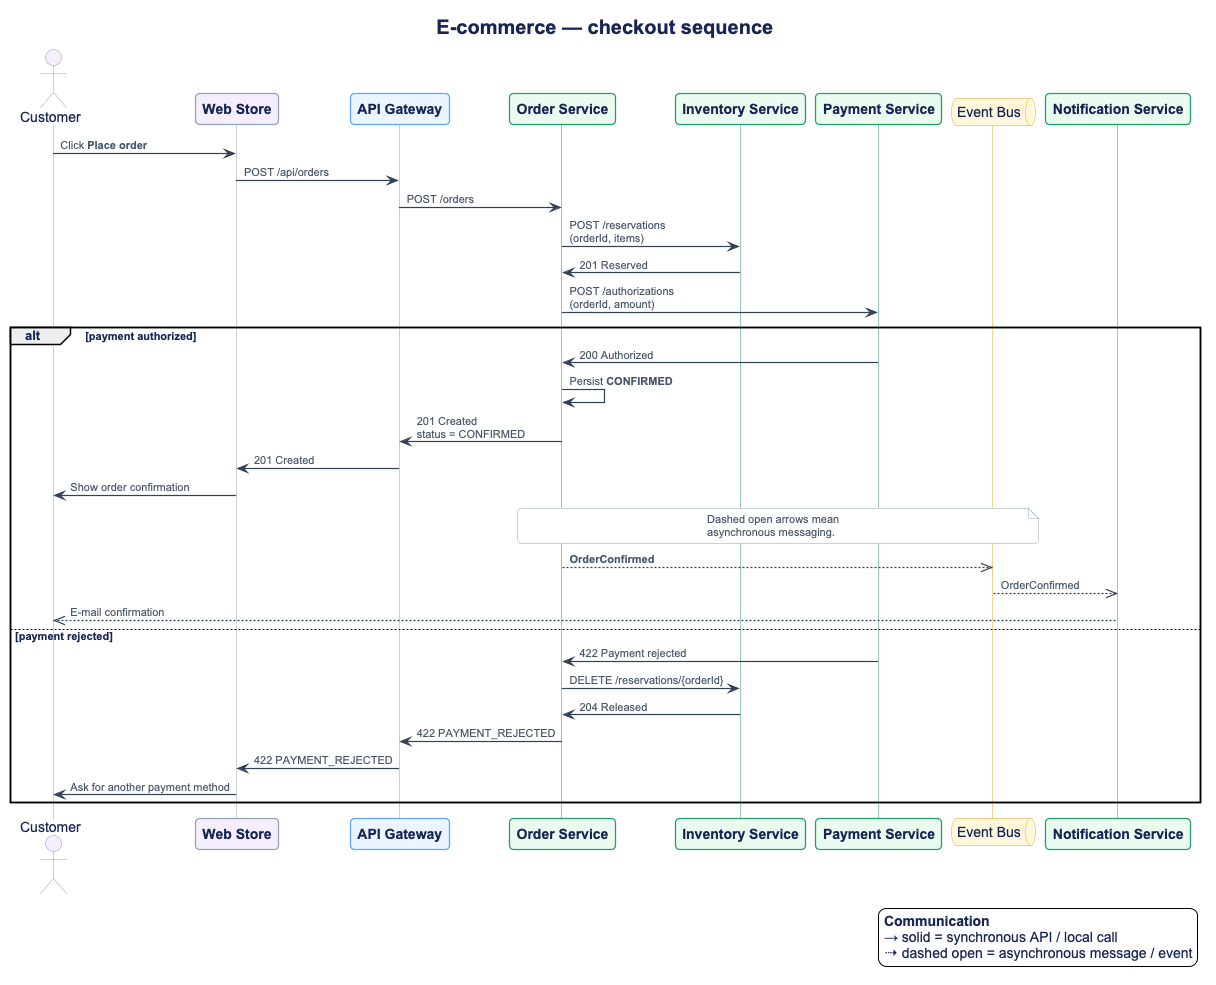

The diagram above was rendered by PlantUML. Its source (embedded in the PNG):
@startuml
!include ../../themes/sequence-theme.puml

title E-commerce — checkout sequence

actor Customer
participant "Web Store" as Web <<client>>
participant "API Gateway" as Gateway <<gateway>>
participant "Order Service" as Order <<service>>
participant "Inventory Service" as Inventory <<service>>
participant "Payment Service" as Payment <<service>>
queue "Event Bus" as Bus <<broker>>
participant "Notification Service" as Notification <<service>>

Customer -> Web : Click **Place order**
Web -> Gateway : POST /api/orders
Gateway -> Order : POST /orders

Order -> Inventory : POST /reservations\n(orderId, items)
Inventory -> Order : 201 Reserved

Order -> Payment : POST /authorizations\n(orderId, amount)

alt payment authorized
    Payment -> Order : 200 Authorized
    Order -> Order : Persist **CONFIRMED**
    Order -> Gateway : 201 Created\nstatus = CONFIRMED
    Gateway -> Web : 201 Created
    Web -> Customer : Show order confirmation

    note over Order,Bus
      Dashed open arrows mean
      asynchronous messaging.
    end note

    Order -->> Bus : **OrderConfirmed**
    Bus -->> Notification : OrderConfirmed
    Notification -->> Customer : E-mail confirmation

else payment rejected
    Payment -> Order : 422 Payment rejected
    Order -> Inventory : DELETE /reservations/{orderId}
    Inventory -> Order : 204 Released
    Order -> Gateway : 422 PAYMENT_REJECTED
    Gateway -> Web : 422 PAYMENT_REJECTED
    Web -> Customer : Ask for another payment method
end

legend bottom right
  **Communication**
  → solid = synchronous API / local call
  ⇢ dashed open = asynchronous message / event
endlegend

@enduml